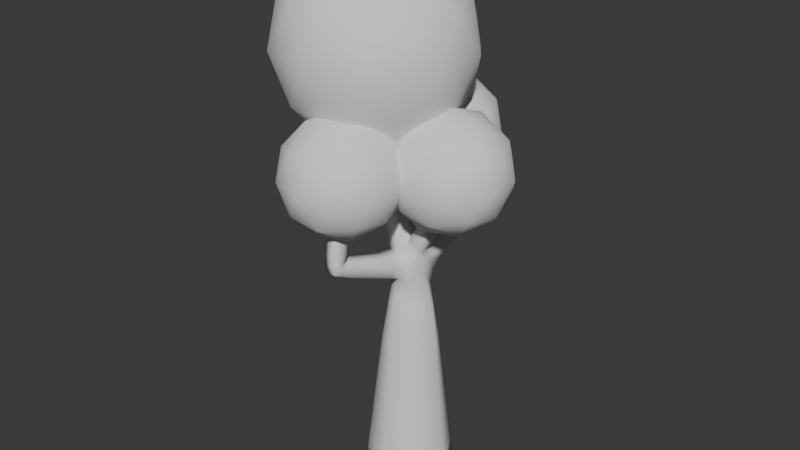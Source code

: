 # Source: Tree3.blend  (saved by Blender 4.3.34; exported with 4.5.12 LTS)
import bpy
from mathutils import Matrix  # noqa: F401  (used for matrix-valued properties, if any)

bpy.ops.wm.read_factory_settings(use_empty=True)
scene = bpy.context.scene
scene.name = 'Scene'

# ---- collections
col_collection = bpy.data.collections.new('Collection'); scene.collection.children.link(col_collection)

# ---- world
world_world = bpy.data.worlds.new('World'); scene.world = world_world
world_world.use_nodes = True; world_world.node_tree.nodes.clear()
_N = world_world.node_tree.nodes; _L = world_world.node_tree.links
n0 = _N.new('ShaderNodeOutputWorld'); n0.name = 'World Output'; n0.location = (300, 300)
n1 = _N.new('ShaderNodeBackground'); n1.name = 'Background'; n1.location = (10, 300)
n1.inputs[0].default_value = (0.05088, 0.05088, 0.05088, 1.0)
_L.new(n1.outputs[0], n0.inputs[0])
n0.is_active_output = True
world_world.color = (0.05088, 0.05088, 0.05088)
world_world.sun_shadow_jitter_overblur = 0.0

# ---- meshes
me_cube_001 = bpy.data.meshes.new('Cube.001')
me_cube_001.from_pydata([(0.4143, -0.4143, 0.0), (-0.4143, -0.4143, 0.0), (-0.4143, 0.4143, 0.0), (0.4143, 0.4143, 0.0), (0.25, -0.25, 2.0), (-0.25, -0.25, 2.0), (-0.25, 0.25, 2.0), (0.25, 0.25, 2.0), (-0.5302, -0.1313, 4.205), (-0.536, 0.04282, 4.174), (-0.3636, 0.05527, 4.212), (-0.3579, -0.1189, 4.243), (-0.6508, 0.3142, 5.419), (-0.6515, 0.4801, 5.358), (-0.4753, 0.4864, 5.373), (-0.4746, 0.3204, 5.434), (-0.1618, -1.178, 3.291), (-0.3329, -1.133, 3.285), (-0.2983, -0.9872, 3.38), (-0.1272, -1.032, 3.386), (-0.2028, -1.069, 4.055), (-0.3727, -1.023, 4.039), (-0.3242, -0.8545, 4.012), (-0.1542, -0.901, 4.028), (0.3408, 0.8674, 3.618), (0.5058, 0.8148, 3.654), (0.4426, 0.6669, 3.728), (0.2775, 0.7196, 3.692), (0.02543, 0.9343, 4.275), (0.179, 0.8947, 4.353), (0.1368, 0.7229, 4.349), (-0.01679, 0.7625, 4.271), (0.5843, -0.0591, 4.056), (0.5659, -0.1568, 4.056), (0.4786, -0.1404, 4.1), (0.4969, -0.0427, 4.1), (0.3602, -0.3602, 0.6582), (-0.3602, -0.3602, 0.6582), (-0.3602, 0.3602, 0.6582), (0.3602, 0.3602, 0.6582), (0.3201, -0.3201, 1.147), (-0.3201, -0.3201, 1.147), (-0.3201, 0.3201, 1.147), (0.3201, 0.3201, 1.147), (0.2838, -0.2838, 1.588), (-0.2838, -0.2838, 1.588), (-0.2838, 0.2838, 1.588), (0.2838, 0.2838, 1.588), (0.2011, -0.2011, 2.428), (-0.2011, -0.2011, 2.428), (-0.2011, 0.2011, 2.428), (0.2011, 0.2011, 2.428), (0.1665, -0.1665, 2.731), (-0.1665, -0.1665, 2.731), (-0.1665, 0.1665, 2.731), (0.1665, 0.1665, 2.731), (-0.1875, -0.1641, 3.214), (-0.2291, 0.106, 3.232), (0.02207, 0.131, 3.316), (0.02307, -0.1211, 3.327), (-0.2795, -0.1409, 3.447), (-0.2993, 0.09163, 3.447), (-0.08129, 0.1102, 3.528), (-0.0615, -0.1223, 3.528), (-0.3448, -0.1388, 3.644), (-0.3633, 0.07856, 3.644), (-0.1595, 0.09591, 3.72), (-0.141, -0.1215, 3.72), (-0.4063, -0.1369, 3.829), (-0.4236, 0.06625, 3.829), (-0.2332, 0.08246, 3.9), (-0.2159, -0.1207, 3.9), (-0.4652, -0.135, 4.006), (-0.4813, 0.05446, 4.006), (-0.3037, 0.06958, 4.073), (-0.2876, -0.1199, 4.073), (-0.5492, -0.06935, 4.38), (-0.5499, 0.09663, 4.319), (-0.3737, 0.1028, 4.334), (-0.373, -0.06314, 4.395), (-0.5637, -0.01457, 4.528), (-0.5644, 0.1514, 4.467), (-0.3882, 0.1576, 4.482), (-0.3875, -0.008352, 4.543), (-0.5782, 0.04022, 4.677), (-0.5789, 0.2062, 4.616), (-0.4027, 0.2124, 4.631), (-0.402, 0.04644, 4.692), (-0.5928, 0.09501, 4.825), (-0.5934, 0.261, 4.764), (-0.4172, 0.2672, 4.779), (-0.4166, 0.1012, 4.84), (-0.6073, 0.1498, 4.974), (-0.6079, 0.3158, 4.913), (-0.4317, 0.322, 4.927), (-0.4311, 0.156, 4.989), (-0.6218, 0.2046, 5.122), (-0.6225, 0.3706, 5.061), (-0.4462, 0.3768, 5.076), (-0.4456, 0.2108, 5.137), (-0.6363, 0.2594, 5.271), (-0.637, 0.4254, 5.209), (-0.4608, 0.4316, 5.224), (-0.4601, 0.2656, 5.286), (0.06235, -0.308, 2.957), (-0.1822, -0.256, 2.957), (0.07743, -0.237, 3.196), (0.01424, -0.4943, 3.024), (-0.214, -0.4458, 3.024), (-0.2, -0.3795, 3.247), (0.02831, -0.428, 3.247), (-0.02966, -0.6643, 3.085), (-0.2431, -0.6189, 3.085), (-0.2299, -0.557, 3.294), (-0.0165, -0.6024, 3.294), (-0.07104, -0.8245, 3.142), (-0.2705, -0.7821, 3.142), (-0.2582, -0.7243, 3.338), (-0.05874, -0.7667, 3.338), (-0.1106, -0.9779, 3.198), (-0.2967, -0.9383, 3.198), (-0.2852, -0.8844, 3.38), (-0.09916, -0.9239, 3.38), (-0.176, -1.166, 3.497), (-0.346, -1.119, 3.48), (-0.2975, -0.951, 3.454), (-0.1275, -0.9975, 3.47), (-0.1827, -1.141, 3.636), (-0.3527, -1.095, 3.62), (-0.3041, -0.9269, 3.593), (-0.1342, -0.9734, 3.61), (-0.1894, -1.117, 3.776), (-0.3594, -1.071, 3.76), (-0.3108, -0.9027, 3.733), (-0.1409, -0.9493, 3.749), (-0.1961, -1.093, 3.915), (-0.366, -1.047, 3.899), (-0.3175, -0.8786, 3.873), (-0.1475, -0.9251, 3.889), (0.02842, 0.3267, 3.081), (0.248, 0.2146, 3.081), (0.2199, 0.07273, 3.255), (0.1144, 0.4739, 3.226), (0.3168, 0.3706, 3.226), (0.2532, 0.246, 3.405), (0.05083, 0.3493, 3.405), (0.1929, 0.6082, 3.359), (0.3795, 0.5129, 3.359), (0.3209, 0.3981, 3.524), (0.1343, 0.4933, 3.524), (0.2669, 0.7348, 3.484), (0.4387, 0.6471, 3.484), (0.3847, 0.5413, 3.636), (0.2129, 0.629, 3.636), (0.2739, 0.8851, 3.764), (0.4275, 0.8456, 3.842), (0.3853, 0.6738, 3.838), (0.2317, 0.7133, 3.76), (0.2118, 0.8974, 3.891), (0.3654, 0.8578, 3.97), (0.3231, 0.686, 3.966), (0.1695, 0.7256, 3.887), (0.1497, 0.9097, 4.019), (0.3033, 0.8701, 4.098), (0.261, 0.6983, 4.094), (0.1074, 0.7379, 4.015), (0.08754, 0.922, 4.147), (0.2411, 0.8824, 4.226), (0.1989, 0.7106, 4.221), (0.04532, 0.7502, 4.143), (0.2191, -0.1561, 3.235), (0.3313, 0.03875, 3.414), (0.2947, -0.1563, 3.414), (0.1204, -0.1235, 3.503), (0.157, 0.07147, 3.503), (0.391, 0.01567, 3.565), (0.3587, -0.1564, 3.565), (0.2049, -0.1275, 3.643), (0.2372, 0.04454, 3.643), (0.4445, -0.005041, 3.701), (0.4161, -0.1565, 3.701), (0.2807, -0.1311, 3.77), (0.3091, 0.02037, 3.77), (0.4939, -0.02416, 3.826), (0.4691, -0.1566, 3.826), (0.3507, -0.1344, 3.887), (0.3755, -0.001932, 3.887), (0.5403, -0.04209, 3.944), (0.5188, -0.1567, 3.944), (0.4163, -0.1375, 3.996), (0.4378, -0.02286, 3.996), (-0.05505, -0.2005, 3.205), (0.05025, -0.179, 3.262), (-0.08223, -0.1426, 3.271), (0.1483, -0.1965, 3.215), (0.1211, -0.1386, 3.281), (0.2195, -0.04168, 3.245), (-0.2392, -0.8777, 4.02), (-0.1785, -0.985, 4.042), (-0.6512, 0.3972, 5.389), (-0.1035, 0.1185, 3.274), (-0.5634, 0.4833, 5.365), (-0.2083, -0.02907, 3.223), (-0.4749, 0.4034, 5.404), (-0.1849, -0.21, 3.085), (-0.2057, -0.07501, 3.094), (-0.05993, -0.282, 2.957), (0.06989, -0.2725, 3.076), (-0.5762, 0.0, 0.0), (0.0, -0.5656, 0.0), (0.2335, 0.02926, 3.158), (0.1928, -0.1613, 2.983), (0.2339, 0.1437, 3.168), (0.1144, -0.2372, 2.844), (-0.5627, 0.3173, 5.427), (0.1382, 0.2707, 3.081), (0.02524, 0.2289, 3.199), (-0.1004, 0.2163, 3.156), (-0.06902, 0.2466, 2.906), (-0.1978, 0.1362, 2.982), (-0.2962, -0.01237, 2.731), (0.566, 0.0, 0.0), (-0.1743, -0.2112, 2.844), (-0.05206, -0.2372, 2.844), (0.0, -0.2845, 2.731), (0.2072, 0.1905, 2.906), (0.2713, 0.0, 2.731), (0.0, 0.3143, 2.731), (0.0, 0.5622, 0.0), (0.09744, 0.2466, 2.906), (-0.3485, -0.9385, 4.026), (-0.2877, -1.046, 4.047), (0.004318, 0.8484, 4.273), (0.06001, 0.7427, 4.31), (0.1579, 0.8088, 4.351), (0.1022, 0.9145, 4.314), (0.5406, -0.0509, 4.078), (0.4877, -0.09156, 4.1), (0.5222, -0.1486, 4.078), (0.5751, -0.108, 4.056), (0.3873, -0.3873, 0.3291), (0.0, -0.5115, 0.6582), (-0.3873, -0.3873, 0.3291), (-0.5222, 0.0, 0.6582), (-0.3873, 0.3873, 0.3291), (0.0, 0.5081, 0.6582), (0.3873, 0.3873, 0.3291), (0.512, 0.0, 0.6582), (0.3401, -0.3401, 0.9028), (0.0, -0.4713, 1.147), (-0.3401, -0.3401, 0.9028), (-0.482, 0.0, 1.147), (-0.3401, 0.3401, 0.9028), (0.0, 0.4679, 1.147), (0.3401, 0.3401, 0.9028), (0.4718, 0.0, 1.147), (0.3019, -0.3019, 1.368), (0.0, -0.4351, 1.588), (-0.3019, -0.3019, 1.368), (-0.4458, 0.0, 1.588), (-0.3019, 0.3019, 1.368), (0.0, 0.4317, 1.588), (0.3019, 0.3019, 1.368), (0.4356, 0.0, 1.588), (0.2669, -0.2669, 1.794), (0.0, -0.4013, 2.0), (-0.2669, -0.2669, 1.794), (-0.4119, 0.0, 2.0), (-0.2669, 0.2669, 1.794), (0.0, 0.3979, 2.0), (0.2669, 0.2669, 1.794), (0.4017, 0.0, 2.0), (0.2255, -0.2255, 2.214), (0.0, -0.3524, 2.428), (-0.2255, -0.2255, 2.214), (-0.363, 0.0, 2.428), (-0.2255, 0.2255, 2.214), (0.0, 0.3489, 2.428), (0.2255, 0.2255, 2.214), (0.3528, 0.0, 2.428), (0.1838, -0.1838, 2.58), (-0.1838, -0.1838, 2.58), (-0.1838, 0.1838, 2.58), (0.1838, 0.1838, 2.58), (-0.2335, -0.1525, 3.33), (-0.2894, -0.02463, 3.447), (-0.2642, 0.0988, 3.339), (-0.1903, 0.1009, 3.488), (-0.02961, 0.1206, 3.422), (-0.07139, -0.006077, 3.528), (-0.01921, -0.1217, 3.428), (0.02257, 0.004967, 3.322), (-0.1705, -0.1316, 3.488), (-0.3121, -0.1399, 3.545), (-0.354, -0.03014, 3.644), (-0.3313, 0.0851, 3.545), (-0.2614, 0.08724, 3.682), (-0.1204, 0.1031, 3.624), (-0.1502, -0.01279, 3.72), (-0.1012, -0.1219, 3.624), (-0.2429, -0.1302, 3.682), (-0.3756, -0.1379, 3.736), (-0.415, -0.03532, 3.829), (-0.3935, 0.07241, 3.736), (-0.3284, 0.07435, 3.865), (-0.1963, 0.08918, 3.81), (-0.2245, -0.01911, 3.9), (-0.1784, -0.1211, 3.81), (-0.3111, -0.1288, 3.865), (-0.4358, -0.136, 3.918), (-0.4733, -0.04028, 4.006), (-0.4525, 0.06035, 3.918), (-0.3925, 0.06202, 4.039), (-0.2684, 0.07602, 3.986), (-0.2956, -0.02516, 4.073), (-0.2517, -0.1203, 3.986), (-0.3764, -0.1275, 4.039), (-0.4977, -0.1332, 4.105), (-0.5331, -0.04426, 4.189), (-0.5086, 0.04864, 4.09), (-0.4498, 0.04905, 4.193), (-0.3337, 0.06242, 4.142), (-0.3608, -0.03182, 4.227), (-0.3227, -0.1194, 4.158), (-0.444, -0.1251, 4.224), (-0.5397, -0.1004, 4.292), (-0.5495, 0.01364, 4.349), (-0.5429, 0.06973, 4.246), (-0.4618, 0.09974, 4.326), (-0.3686, 0.07906, 4.273), (-0.3733, 0.01985, 4.364), (-0.3654, -0.09102, 4.319), (-0.4611, -0.06625, 4.387), (-0.5565, -0.04196, 4.454), (-0.5641, 0.06843, 4.498), (-0.5571, 0.124, 4.393), (-0.4763, 0.1545, 4.475), (-0.3809, 0.1302, 4.408), (-0.3878, 0.07464, 4.513), (-0.3803, -0.03575, 4.469), (-0.4756, -0.01146, 4.536), (-0.571, 0.01283, 4.603), (-0.5786, 0.1232, 4.646), (-0.5716, 0.1788, 4.541), (-0.4908, 0.2093, 4.623), (-0.3954, 0.185, 4.556), (-0.4024, 0.1294, 4.661), (-0.3948, 0.01904, 4.618), (-0.4901, 0.04333, 4.684), (-0.5855, 0.06761, 4.751), (-0.5931, 0.178, 4.795), (-0.5862, 0.2336, 4.69), (-0.5053, 0.2641, 4.772), (-0.4099, 0.2398, 4.705), (-0.4169, 0.1842, 4.81), (-0.4093, 0.07383, 4.766), (-0.5047, 0.09812, 4.833), (-0.6, 0.1224, 4.9), (-0.6076, 0.2328, 4.943), (-0.6007, 0.2884, 4.838), (-0.5198, 0.3189, 4.92), (-0.4245, 0.2946, 4.853), (-0.4314, 0.239, 4.958), (-0.4238, 0.1286, 4.915), (-0.5192, 0.1529, 4.981), (-0.6145, 0.1772, 5.048), (-0.6221, 0.2876, 5.092), (-0.6152, 0.3432, 4.987), (-0.5343, 0.3737, 5.068), (-0.439, 0.3494, 5.002), (-0.4459, 0.2938, 5.107), (-0.4383, 0.1834, 5.063), (-0.5337, 0.2077, 5.13), (-0.6291, 0.232, 5.197), (-0.6366, 0.3424, 5.24), (-0.6297, 0.398, 5.135), (-0.5489, 0.4285, 5.217), (-0.4535, 0.4042, 5.15), (-0.4604, 0.3486, 5.255), (-0.4528, 0.2382, 5.211), (-0.5482, 0.2625, 5.278), (-0.6436, 0.2868, 5.345), (-0.6442, 0.4528, 5.284), (-0.468, 0.459, 5.299), (-0.4674, 0.293, 5.36), (0.03829, -0.4011, 2.99), (-0.0999, -0.47, 3.024), (-0.1981, -0.3509, 2.99), (-0.207, -0.4126, 3.135), (-0.1937, -0.2718, 3.23), (-0.08582, -0.4038, 3.247), (0.05287, -0.3325, 3.222), (0.02128, -0.4612, 3.135), (-0.007714, -0.5793, 3.054), (-0.1364, -0.6416, 3.085), (-0.2286, -0.5323, 3.054), (-0.2365, -0.588, 3.189), (-0.2149, -0.4683, 3.27), (-0.1232, -0.5797, 3.294), (0.005906, -0.5152, 3.27), (-0.02308, -0.6333, 3.189), (-0.05035, -0.7444, 3.114), (-0.1707, -0.8033, 3.142), (-0.2568, -0.7005, 3.114), (-0.2643, -0.7532, 3.24), (-0.244, -0.6407, 3.316), (-0.1584, -0.7455, 3.338), (-0.03762, -0.6845, 3.316), (-0.06489, -0.7956, 3.24), (-0.09083, -0.9012, 3.17), (-0.2036, -0.9581, 3.198), (-0.2836, -0.8602, 3.17), (-0.2909, -0.9113, 3.289), (-0.2717, -0.8043, 3.359), (-0.1922, -0.9041, 3.38), (-0.07895, -0.8453, 3.359), (-0.1049, -0.9509, 3.289), (-0.1362, -1.078, 3.245), (-0.2474, -1.155, 3.288), (-0.3148, -1.036, 3.241), (-0.3156, -1.06, 3.332), (-0.2917, -0.9358, 3.38), (-0.2128, -1.01, 3.383), (-0.1132, -0.9779, 3.383), (-0.1445, -1.105, 3.339), (-0.1689, -1.172, 3.394), (-0.261, -1.142, 3.488), (-0.3395, -1.126, 3.383), (-0.3217, -1.035, 3.467), (-0.2979, -0.9691, 3.417), (-0.2125, -0.9742, 3.462), (-0.1273, -1.015, 3.428), (-0.1518, -1.082, 3.483), (-0.1794, -1.153, 3.566), (-0.2677, -1.118, 3.628), (-0.3493, -1.107, 3.55), (-0.3284, -1.011, 3.607), (-0.3008, -0.9389, 3.524), (-0.2192, -0.9501, 3.601), (-0.1308, -0.9854, 3.54), (-0.1584, -1.057, 3.623), (-0.186, -1.129, 3.706), (-0.2744, -1.094, 3.768), (-0.356, -1.083, 3.69), (-0.3351, -0.9868, 3.746), (-0.3075, -0.9148, 3.663), (-0.2258, -0.926, 3.741), (-0.1375, -0.9613, 3.679), (-0.1651, -1.033, 3.763), (-0.1927, -1.105, 3.846), (-0.2811, -1.07, 3.907), (-0.3627, -1.059, 3.83), (-0.3418, -0.9626, 3.886), (-0.3142, -0.8907, 3.803), (-0.2325, -0.9019, 3.881), (-0.1442, -0.9372, 3.819), (-0.1718, -1.009, 3.902), (-0.1994, -1.081, 3.985), (-0.3694, -1.035, 3.969), (-0.3209, -0.8666, 3.942), (-0.1509, -0.9131, 3.959), (0.07142, 0.4003, 3.154), (0.2156, 0.4223, 3.226), (0.2824, 0.2926, 3.154), (0.285, 0.3083, 3.316), (0.2365, 0.1594, 3.33), (0.152, 0.2977, 3.405), (0.03645, 0.2402, 3.361), (0.121, 0.1019, 3.286), (0.08263, 0.4116, 3.316), (0.1537, 0.5411, 3.293), (0.2862, 0.5606, 3.359), (0.3481, 0.4418, 3.293), (0.3502, 0.4555, 3.441), (0.287, 0.322, 3.465), (0.2276, 0.4457, 3.524), (0.09254, 0.4213, 3.465), (0.1636, 0.5508, 3.441), (0.2299, 0.6715, 3.421), (0.3528, 0.6909, 3.484), (0.4091, 0.58, 3.421), (0.4117, 0.5942, 3.56), (0.3528, 0.4697, 3.58), (0.2988, 0.5852, 3.636), (0.1736, 0.5612, 3.58), (0.2399, 0.6819, 3.56), (0.3038, 0.8011, 3.551), (0.4233, 0.8411, 3.636), (0.4722, 0.7309, 3.569), (0.4742, 0.7408, 3.691), (0.4136, 0.6041, 3.682), (0.3601, 0.6932, 3.71), (0.2452, 0.6743, 3.664), (0.3091, 0.7935, 3.655), (0.3073, 0.8763, 3.691), (0.3507, 0.8653, 3.803), (0.4667, 0.8302, 3.748), (0.4064, 0.7597, 3.84), (0.4139, 0.6703, 3.783), (0.3085, 0.6935, 3.799), (0.2546, 0.7165, 3.726), (0.2528, 0.7992, 3.762), (0.2428, 0.8913, 3.828), (0.2886, 0.8776, 3.931), (0.3964, 0.8517, 3.906), (0.3443, 0.7719, 3.968), (0.3542, 0.6799, 3.902), (0.2463, 0.7058, 3.927), (0.2006, 0.7195, 3.824), (0.1907, 0.8115, 3.889), (0.1807, 0.9036, 3.955), (0.2265, 0.8899, 4.058), (0.3343, 0.864, 4.034), (0.2821, 0.7842, 4.096), (0.2921, 0.6922, 4.03), (0.1842, 0.7181, 4.054), (0.1385, 0.7318, 3.951), (0.1285, 0.8238, 4.017), (0.1186, 0.9158, 4.083), (0.1643, 0.9022, 4.186), (0.2722, 0.8763, 4.162), (0.22, 0.7965, 4.224), (0.23, 0.7045, 4.158), (0.1221, 0.7304, 4.182), (0.07638, 0.744, 4.079), (0.06643, 0.8361, 4.145), (0.05649, 0.9281, 4.211), (0.2101, 0.8885, 4.289), (0.1679, 0.7168, 4.285), (0.01426, 0.7563, 4.207), (0.2756, 0.05574, 3.334), (0.313, -0.05875, 3.414), (0.2569, -0.1562, 3.324), (0.2075, -0.1399, 3.458), (0.07173, -0.1223, 3.415), (0.1387, -0.02603, 3.503), (0.08953, 0.1012, 3.409), (0.2441, 0.05511, 3.458), (0.3611, 0.02721, 3.489), (0.3748, -0.07036, 3.565), (0.3267, -0.1563, 3.489), (0.2818, -0.142, 3.604), (0.1626, -0.1255, 3.573), (0.221, -0.04149, 3.643), (0.1971, 0.058, 3.573), (0.3141, 0.03011, 3.604), (0.4177, 0.005315, 3.633), (0.4303, -0.08077, 3.701), (0.3874, -0.1564, 3.633), (0.3484, -0.1438, 3.735), (0.2428, -0.1293, 3.707), (0.2949, -0.05536, 3.77), (0.2731, 0.03246, 3.707), (0.3768, 0.007666, 3.735), (0.4692, -0.0146, 3.764), (0.4815, -0.09039, 3.826), (0.4426, -0.1566, 3.764), (0.4099, -0.1455, 3.856), (0.3157, -0.1327, 3.828), (0.3631, -0.06816, 3.887), (0.3423, 0.00922, 3.828), (0.4347, -0.01304, 3.856), (0.5171, -0.03312, 3.885), (0.5295, -0.0994, 3.944), (0.4939, -0.1567, 3.885), (0.4675, -0.1471, 3.97), (0.3835, -0.1359, 3.941), (0.4271, -0.08017, 3.996), (0.4067, -0.01239, 3.941), (0.4891, -0.03247, 3.97), (0.5623, -0.05059, 4.0), (0.5423, -0.1568, 4.0), (0.4474, -0.139, 4.048), (0.4674, -0.03278, 4.048), (0.5148, -0.04169, 4.024), (0.4574, -0.08586, 4.048), (0.4949, -0.1479, 4.024), (0.5523, -0.1037, 4.0), (0.4619, -0.02276, 3.913), (0.3951, -0.07417, 3.941), (0.4387, -0.1463, 3.913), (0.5055, -0.0949, 3.885), (0.4058, -0.002689, 3.796), (0.329, -0.06176, 3.828), (0.3791, -0.1447, 3.796), (0.4559, -0.08558, 3.764), (0.3454, 0.01889, 3.67), (0.258, -0.04842, 3.707), (0.3151, -0.1429, 3.67), (0.4025, -0.07557, 3.633), (0.2791, 0.04261, 3.531), (0.1799, -0.03376, 3.573), (0.2446, -0.1409, 3.531), (0.3439, -0.06456, 3.489), (0.1826, 0.07848, 3.372), (0.08063, -0.01053, 3.412), (0.1643, -0.1392, 3.37), (0.2662, -0.05022, 3.329), (0.03537, 0.8422, 4.209), (0.09106, 0.7365, 4.246), (0.189, 0.8026, 4.287), (0.1333, 0.9083, 4.25), (0.09749, 0.8299, 4.081), (0.1532, 0.7243, 4.118), (0.2511, 0.7904, 4.16), (0.1954, 0.8961, 4.122), (0.1596, 0.8177, 3.953), (0.2153, 0.712, 3.991), (0.3132, 0.7781, 4.032), (0.2575, 0.8838, 3.995), (0.2217, 0.8054, 3.826), (0.2774, 0.6997, 3.863), (0.3753, 0.7658, 3.904), (0.3196, 0.8715, 3.867), (0.281, 0.7964, 3.708), (0.3343, 0.6934, 3.754), (0.4403, 0.7502, 3.765), (0.387, 0.8532, 3.719), (0.2745, 0.7377, 3.607), (0.3294, 0.6392, 3.673), (0.4429, 0.6675, 3.625), (0.388, 0.766, 3.56), (0.2017, 0.6163, 3.501), (0.2632, 0.5154, 3.58), (0.3809, 0.5249, 3.501), (0.3195, 0.6258, 3.421), (0.1231, 0.4812, 3.379), (0.1898, 0.3717, 3.465), (0.3176, 0.3819, 3.379), (0.2509, 0.4914, 3.293), (0.05394, 0.3202, 3.257), (0.1365, 0.1998, 3.345), (0.2594, 0.226, 3.242), (0.1769, 0.3465, 3.154), (-0.1752, -0.9971, 3.972), (-0.2359, -0.8898, 3.951), (-0.3451, -0.9506, 3.956), (-0.2844, -1.058, 3.977), (-0.1685, -1.021, 3.832), (-0.2292, -0.9139, 3.811), (-0.3384, -0.9747, 3.816), (-0.2777, -1.082, 3.838), (-0.1618, -1.045, 3.693), (-0.2225, -0.9381, 3.671), (-0.3317, -0.9988, 3.677), (-0.271, -1.106, 3.698), (-0.1551, -1.069, 3.553), (-0.2158, -0.9622, 3.532), (-0.3251, -1.023, 3.537), (-0.2643, -1.13, 3.558), (-0.1481, -1.093, 3.411), (-0.2126, -0.9919, 3.422), (-0.3187, -1.048, 3.4), (-0.2542, -1.149, 3.388), (-0.1247, -1.028, 3.314), (-0.2025, -0.9568, 3.381), (-0.3033, -0.9857, 3.311), (-0.2255, -1.057, 3.243), (-0.08489, -0.8732, 3.264), (-0.1753, -0.8248, 3.359), (-0.2776, -0.8323, 3.264), (-0.1872, -0.8807, 3.17), (-0.04399, -0.7145, 3.215), (-0.1408, -0.6626, 3.316), (-0.2504, -0.6706, 3.215), (-0.1536, -0.7225, 3.114), (-0.0009039, -0.5472, 3.162), (-0.1045, -0.4917, 3.27), (-0.2218, -0.5003, 3.162), (-0.1181, -0.5558, 3.054), (0.04558, -0.3668, 3.106), (-0.07044, -0.3022, 3.226), (-0.1959, -0.3113, 3.11), (-0.07992, -0.376, 2.99), (-0.5555, 0.2899, 5.352), (-0.4677, 0.376, 5.329), (-0.5561, 0.4559, 5.291), (-0.6439, 0.3698, 5.314), (-0.5409, 0.2351, 5.204), (-0.4532, 0.3212, 5.181), (-0.5416, 0.4011, 5.143), (-0.6294, 0.315, 5.166), (-0.5264, 0.1803, 5.056), (-0.4387, 0.2664, 5.032), (-0.5271, 0.3463, 4.994), (-0.6149, 0.2602, 5.017), (-0.5119, 0.1255, 4.907), (-0.4241, 0.2116, 4.884), (-0.5126, 0.2915, 4.846), (-0.6003, 0.2054, 4.869), (-0.4974, 0.07072, 4.759), (-0.4096, 0.1568, 4.735), (-0.4981, 0.2367, 4.697), (-0.5858, 0.1506, 4.721), (-0.4829, 0.01593, 4.61), (-0.3951, 0.102, 4.587), (-0.4835, 0.1819, 4.549), (-0.5713, 0.09582, 4.572), (-0.4684, -0.03885, 4.462), (-0.3806, 0.04725, 4.439), (-0.469, 0.1271, 4.4), (-0.5568, 0.04103, 4.424), (-0.4526, -0.09569, 4.306), (-0.367, -0.005983, 4.296), (-0.4558, 0.07439, 4.26), (-0.5413, -0.01531, 4.269), (-0.4102, -0.1263, 4.132), (-0.3282, -0.02849, 4.15), (-0.4212, 0.05553, 4.116), (-0.5032, -0.04227, 4.098), (-0.3437, -0.1281, 3.952), (-0.2601, -0.02214, 3.986), (-0.3605, 0.06819, 3.952), (-0.4441, -0.0378, 3.918), (-0.277, -0.1295, 3.773), (-0.1874, -0.01595, 3.81), (-0.2949, 0.0808, 3.773), (-0.3845, -0.03273, 3.736), (-0.2067, -0.1309, 3.585), (-0.1108, -0.009432, 3.624), (-0.2258, 0.09408, 3.585), (-0.3217, -0.02738, 3.545), (-0.1264, -0.1371, 3.379), (-0.02441, -0.0005549, 3.425), (-0.1469, 0.1097, 3.381), (-0.2489, -0.02685, 3.335), (0.31, 0.0, 2.58), (0.0, 0.3316, 2.58), (-0.327, 0.0, 2.58), (0.0, -0.3227, 2.58), (0.3773, 0.0, 2.214), (0.0, 0.3734, 2.214), (-0.3875, 0.0, 2.214), (0.0, -0.3768, 2.214), (0.4186, 0.0, 1.794), (0.0, 0.4148, 1.794), (-0.4288, 0.0, 1.794), (0.0, -0.4182, 1.794), (0.4537, 0.0, 1.368), (0.0, 0.4498, 1.368), (-0.4639, 0.0, 1.368), (0.0, -0.4532, 1.368), (0.2, 0.01463, 2.945), (-0.1861, -0.0375, 2.913), (0.0, 0.0, 0.0), (-0.5631, 0.4003, 5.396), (-0.2635, -0.9618, 4.034), (0.1313, -0.2169, 3.03), (-0.5492, 0.0, 0.3291), (0.08112, 0.8286, 4.312), (0.5314, -0.09976, 4.078), (0.0, -0.5386, 0.3291), (0.0, 0.5351, 0.3291), (0.539, 0.0, 0.3291), (0.0, -0.4914, 0.9028), (-0.5021, 0.0, 0.9028), (0.0, 0.488, 0.9028), (0.4919, 0.0, 0.9028)], [], [(56, 191, 193), (106, 194, 192), (757, 248, 36, 247), (756, 254, 39, 245), (755, 252, 38, 243), (754, 250, 37, 241), (753, 240, 0, 221), (57, 205, 202), (752, 246, 3, 228), (751, 242, 1, 209), (750, 238, 33, 239), (140, 212, 210), (749, 234, 29, 235), (748, 244, 2, 208), (747, 211, 170, 194), (139, 217, 216), (139, 218, 217), (746, 230, 21, 231), (745, 201, 13, 199), (53, 223, 222), (53, 224, 223), (744, 208, 2, 228), (743, 205, 57, 219), (742, 210, 170, 211), (55, 229, 225), (55, 227, 229), (741, 258, 41, 249), (740, 260, 42, 251), (739, 262, 43, 253), (738, 256, 40, 255), (737, 266, 45, 257), (736, 268, 46, 259), (735, 270, 47, 261), (734, 264, 44, 263), (733, 274, 5, 265), (732, 276, 6, 267), (731, 278, 7, 269), (730, 272, 4, 271), (729, 281, 49, 273), (728, 282, 50, 275), (727, 283, 51, 277), (726, 280, 48, 279), (725, 286, 57, 202), (724, 288, 58, 200), (723, 290, 59, 291), (722, 284, 56, 193), (721, 295, 61, 285), (720, 297, 62, 287), (719, 299, 63, 289), (718, 293, 60, 292), (717, 303, 65, 294), (716, 305, 66, 296), (715, 307, 67, 298), (714, 301, 64, 300), (713, 311, 69, 302), (712, 313, 70, 304), (711, 315, 71, 306), (710, 309, 68, 308), (709, 319, 73, 310), (708, 321, 74, 312), (707, 323, 75, 314), (706, 317, 72, 316), (705, 327, 9, 318), (704, 329, 10, 320), (703, 331, 11, 322), (702, 325, 8, 324), (701, 335, 77, 326), (700, 337, 78, 328), (699, 339, 79, 330), (698, 333, 76, 332), (697, 343, 81, 334), (696, 345, 82, 336), (695, 347, 83, 338), (694, 341, 80, 340), (693, 351, 85, 342), (692, 353, 86, 344), (691, 355, 87, 346), (690, 349, 84, 348), (689, 359, 89, 350), (688, 361, 90, 352), (687, 363, 91, 354), (686, 357, 88, 356), (685, 367, 93, 358), (684, 369, 94, 360), (683, 371, 95, 362), (682, 365, 92, 364), (681, 375, 97, 366), (680, 377, 98, 368), (679, 379, 99, 370), (678, 373, 96, 372), (677, 382, 101, 374), (676, 383, 102, 376), (675, 384, 103, 378), (674, 381, 100, 380), (673, 387, 105, 206), (672, 389, 56, 204), (671, 391, 106, 191), (670, 385, 104, 207), (669, 395, 108, 386), (668, 397, 109, 388), (667, 399, 110, 390), (666, 393, 107, 392), (665, 403, 112, 394), (664, 405, 113, 396), (663, 407, 114, 398), (662, 401, 111, 400), (661, 411, 116, 402), (660, 413, 117, 404), (659, 415, 118, 406), (658, 409, 115, 408), (657, 419, 120, 410), (656, 421, 121, 412), (655, 423, 122, 414), (654, 417, 119, 416), (653, 427, 17, 418), (652, 429, 18, 420), (651, 431, 19, 422), (650, 425, 16, 424), (649, 435, 124, 426), (648, 437, 125, 428), (647, 439, 126, 430), (646, 433, 123, 432), (645, 443, 128, 434), (644, 445, 129, 436), (643, 447, 130, 438), (642, 441, 127, 440), (641, 451, 132, 442), (640, 453, 133, 444), (639, 455, 134, 446), (638, 449, 131, 448), (637, 458, 136, 450), (636, 459, 137, 452), (635, 460, 138, 454), (634, 457, 135, 456), (633, 463, 140, 215), (632, 465, 141, 212), (631, 467, 58, 468), (630, 461, 139, 216), (629, 472, 143, 462), (628, 474, 144, 464), (627, 476, 145, 466), (626, 470, 142, 469), (625, 480, 147, 471), (624, 482, 148, 473), (623, 484, 149, 475), (622, 478, 146, 477), (621, 488, 151, 479), (620, 490, 152, 481), (619, 492, 153, 483), (618, 486, 150, 485), (617, 496, 25, 487), (616, 498, 26, 489), (615, 500, 27, 491), (614, 494, 24, 493), (613, 504, 155, 495), (612, 506, 156, 497), (611, 508, 157, 499), (610, 502, 154, 501), (609, 512, 159, 503), (608, 514, 160, 505), (607, 516, 161, 507), (606, 510, 158, 509), (605, 520, 163, 511), (604, 522, 164, 513), (603, 524, 165, 515), (602, 518, 162, 517), (601, 527, 167, 519), (600, 528, 168, 521), (599, 529, 169, 523), (598, 526, 166, 525), (597, 532, 170, 196), (596, 534, 59, 195), (595, 536, 58, 291), (594, 530, 141, 468), (593, 540, 172, 531), (592, 542, 173, 533), (591, 544, 174, 535), (590, 538, 171, 537), (589, 548, 176, 539), (588, 550, 177, 541), (587, 552, 178, 543), (586, 546, 175, 545), (585, 556, 180, 547), (584, 558, 181, 549), (583, 560, 182, 551), (582, 554, 179, 553), (581, 564, 184, 555), (580, 566, 185, 557), (579, 568, 186, 559), (578, 562, 183, 561), (577, 571, 188, 563), (576, 572, 189, 565), (575, 573, 190, 567), (574, 570, 187, 569), (573, 574, 569, 190), (35, 236, 574, 573), (236, 32, 570, 574), (572, 575, 567, 189), (34, 237, 575, 572), (237, 35, 573, 575), (571, 576, 565, 188), (33, 238, 576, 571), (238, 34, 572, 576), (570, 577, 563, 187), (32, 239, 577, 570), (239, 33, 571, 577), (568, 578, 561, 186), (190, 569, 578, 568), (569, 187, 562, 578), (566, 579, 559, 185), (189, 567, 579, 566), (567, 190, 568, 579), (564, 580, 557, 184), (188, 565, 580, 564), (565, 189, 566, 580), (562, 581, 555, 183), (187, 563, 581, 562), (563, 188, 564, 581), (560, 582, 553, 182), (186, 561, 582, 560), (561, 183, 554, 582), (558, 583, 551, 181), (185, 559, 583, 558), (559, 186, 560, 583), (556, 584, 549, 180), (184, 557, 584, 556), (557, 185, 558, 584), (554, 585, 547, 179), (183, 555, 585, 554), (555, 184, 556, 585), (552, 586, 545, 178), (182, 553, 586, 552), (553, 179, 546, 586), (550, 587, 543, 177), (181, 551, 587, 550), (551, 182, 552, 587), (548, 588, 541, 176), (180, 549, 588, 548), (549, 181, 550, 588), (546, 589, 539, 175), (179, 547, 589, 546), (547, 180, 548, 589), (544, 590, 537, 174), (178, 545, 590, 544), (545, 175, 538, 590), (542, 591, 535, 173), (177, 543, 591, 542), (543, 178, 544, 591), (540, 592, 533, 172), (176, 541, 592, 540), (541, 177, 542, 592), (538, 593, 531, 171), (175, 539, 593, 538), (539, 176, 540, 593), (536, 594, 468, 58), (174, 537, 594, 536), (537, 171, 530, 594), (534, 595, 291, 59), (173, 535, 595, 534), (535, 174, 536, 595), (532, 596, 195, 170), (172, 533, 596, 532), (533, 173, 534, 596), (530, 597, 196, 141), (171, 531, 597, 530), (531, 172, 532, 597), (529, 598, 525, 169), (31, 232, 598, 529), (232, 28, 526, 598), (528, 599, 523, 168), (30, 233, 599, 528), (233, 31, 529, 599), (527, 600, 521, 167), (29, 234, 600, 527), (234, 30, 528, 600), (526, 601, 519, 166), (28, 235, 601, 526), (235, 29, 527, 601), (524, 602, 517, 165), (169, 525, 602, 524), (525, 166, 518, 602), (522, 603, 515, 164), (168, 523, 603, 522), (523, 169, 524, 603), (520, 604, 513, 163), (167, 521, 604, 520), (521, 168, 522, 604), (518, 605, 511, 162), (166, 519, 605, 518), (519, 167, 520, 605), (516, 606, 509, 161), (165, 517, 606, 516), (517, 162, 510, 606), (514, 607, 507, 160), (164, 515, 607, 514), (515, 165, 516, 607), (512, 608, 505, 159), (163, 513, 608, 512), (513, 164, 514, 608), (510, 609, 503, 158), (162, 511, 609, 510), (511, 163, 512, 609), (508, 610, 501, 157), (161, 509, 610, 508), (509, 158, 502, 610), (506, 611, 499, 156), (160, 507, 611, 506), (507, 161, 508, 611), (504, 612, 497, 155), (159, 505, 612, 504), (505, 160, 506, 612), (502, 613, 495, 154), (158, 503, 613, 502), (503, 159, 504, 613), (500, 614, 493, 27), (157, 501, 614, 500), (501, 154, 494, 614), (498, 615, 491, 26), (156, 499, 615, 498), (499, 157, 500, 615), (496, 616, 489, 25), (155, 497, 616, 496), (497, 156, 498, 616), (494, 617, 487, 24), (154, 495, 617, 494), (495, 155, 496, 617), (492, 618, 485, 153), (27, 493, 618, 492), (493, 24, 486, 618), (490, 619, 483, 152), (26, 491, 619, 490), (491, 27, 492, 619), (488, 620, 481, 151), (25, 489, 620, 488), (489, 26, 490, 620), (486, 621, 479, 150), (24, 487, 621, 486), (487, 25, 488, 621), (484, 622, 477, 149), (153, 485, 622, 484), (485, 150, 478, 622), (482, 623, 475, 148), (152, 483, 623, 482), (483, 153, 484, 623), (480, 624, 473, 147), (151, 481, 624, 480), (481, 152, 482, 624), (478, 625, 471, 146), (150, 479, 625, 478), (479, 151, 480, 625), (476, 626, 469, 145), (149, 477, 626, 476), (477, 146, 470, 626), (474, 627, 466, 144), (148, 475, 627, 474), (475, 149, 476, 627), (472, 628, 464, 143), (147, 473, 628, 472), (473, 148, 474, 628), (470, 629, 462, 142), (146, 471, 629, 470), (471, 147, 472, 629), (467, 630, 216, 58), (145, 469, 630, 467), (469, 142, 461, 630), (465, 631, 468, 141), (144, 466, 631, 465), (466, 145, 467, 631), (463, 632, 212, 140), (143, 464, 632, 463), (464, 144, 465, 632), (461, 633, 215, 139), (142, 462, 633, 461), (462, 143, 463, 633), (460, 634, 456, 138), (23, 198, 634, 460), (198, 20, 457, 634), (459, 635, 454, 137), (22, 197, 635, 459), (197, 23, 460, 635), (458, 636, 452, 136), (21, 230, 636, 458), (230, 22, 459, 636), (457, 637, 450, 135), (20, 231, 637, 457), (231, 21, 458, 637), (455, 638, 448, 134), (138, 456, 638, 455), (456, 135, 449, 638), (453, 639, 446, 133), (137, 454, 639, 453), (454, 138, 455, 639), (451, 640, 444, 132), (136, 452, 640, 451), (452, 137, 453, 640), (449, 641, 442, 131), (135, 450, 641, 449), (450, 136, 451, 641), (447, 642, 440, 130), (134, 448, 642, 447), (448, 131, 441, 642), (445, 643, 438, 129), (133, 446, 643, 445), (446, 134, 447, 643), (443, 644, 436, 128), (132, 444, 644, 443), (444, 133, 445, 644), (441, 645, 434, 127), (131, 442, 645, 441), (442, 132, 443, 645), (439, 646, 432, 126), (130, 440, 646, 439), (440, 127, 433, 646), (437, 647, 430, 125), (129, 438, 647, 437), (438, 130, 439, 647), (435, 648, 428, 124), (128, 436, 648, 435), (436, 129, 437, 648), (433, 649, 426, 123), (127, 434, 649, 433), (434, 128, 435, 649), (431, 650, 424, 19), (126, 432, 650, 431), (432, 123, 425, 650), (429, 651, 422, 18), (125, 430, 651, 429), (430, 126, 431, 651), (427, 652, 420, 17), (124, 428, 652, 427), (428, 125, 429, 652), (425, 653, 418, 16), (123, 426, 653, 425), (426, 124, 427, 653), (423, 654, 416, 122), (19, 424, 654, 423), (424, 16, 417, 654), (421, 655, 414, 121), (18, 422, 655, 421), (422, 19, 423, 655), (419, 656, 412, 120), (17, 420, 656, 419), (420, 18, 421, 656), (417, 657, 410, 119), (16, 418, 657, 417), (418, 17, 419, 657), (415, 658, 408, 118), (122, 416, 658, 415), (416, 119, 409, 658), (413, 659, 406, 117), (121, 414, 659, 413), (414, 122, 415, 659), (411, 660, 404, 116), (120, 412, 660, 411), (412, 121, 413, 660), (409, 661, 402, 115), (119, 410, 661, 409), (410, 120, 411, 661), (407, 662, 400, 114), (118, 408, 662, 407), (408, 115, 401, 662), (405, 663, 398, 113), (117, 406, 663, 405), (406, 118, 407, 663), (403, 664, 396, 112), (116, 404, 664, 403), (404, 117, 405, 664), (401, 665, 394, 111), (115, 402, 665, 401), (402, 116, 403, 665), (399, 666, 392, 110), (114, 400, 666, 399), (400, 111, 393, 666), (397, 667, 390, 109), (113, 398, 667, 397), (398, 114, 399, 667), (395, 668, 388, 108), (112, 396, 668, 395), (396, 113, 397, 668), (393, 669, 386, 107), (111, 394, 669, 393), (394, 112, 395, 669), (391, 670, 207, 106), (110, 392, 670, 391), (392, 107, 385, 670), (389, 671, 191, 56), (109, 390, 671, 389), (390, 110, 391, 671), (387, 672, 204, 105), (108, 388, 672, 387), (388, 109, 389, 672), (385, 673, 206, 104), (107, 386, 673, 385), (386, 108, 387, 673), (384, 674, 380, 103), (15, 214, 674, 384), (214, 12, 381, 674), (383, 675, 378, 102), (14, 203, 675, 383), (203, 15, 384, 675), (382, 676, 376, 101), (13, 201, 676, 382), (201, 14, 383, 676), (381, 677, 374, 100), (12, 199, 677, 381), (199, 13, 382, 677), (379, 678, 372, 99), (103, 380, 678, 379), (380, 100, 373, 678), (377, 679, 370, 98), (102, 378, 679, 377), (378, 103, 379, 679), (375, 680, 368, 97), (101, 376, 680, 375), (376, 102, 377, 680), (373, 681, 366, 96), (100, 374, 681, 373), (374, 101, 375, 681), (371, 682, 364, 95), (99, 372, 682, 371), (372, 96, 365, 682), (369, 683, 362, 94), (98, 370, 683, 369), (370, 99, 371, 683), (367, 684, 360, 93), (97, 368, 684, 367), (368, 98, 369, 684), (365, 685, 358, 92), (96, 366, 685, 365), (366, 97, 367, 685), (363, 686, 356, 91), (95, 364, 686, 363), (364, 92, 357, 686), (361, 687, 354, 90), (94, 362, 687, 361), (362, 95, 363, 687), (359, 688, 352, 89), (93, 360, 688, 359), (360, 94, 361, 688), (357, 689, 350, 88), (92, 358, 689, 357), (358, 93, 359, 689), (355, 690, 348, 87), (91, 356, 690, 355), (356, 88, 349, 690), (353, 691, 346, 86), (90, 354, 691, 353), (354, 91, 355, 691), (351, 692, 344, 85), (89, 352, 692, 351), (352, 90, 353, 692), (349, 693, 342, 84), (88, 350, 693, 349), (350, 89, 351, 693), (347, 694, 340, 83), (87, 348, 694, 347), (348, 84, 341, 694), (345, 695, 338, 82), (86, 346, 695, 345), (346, 87, 347, 695), (343, 696, 336, 81), (85, 344, 696, 343), (344, 86, 345, 696), (341, 697, 334, 80), (84, 342, 697, 341), (342, 85, 343, 697), (339, 698, 332, 79), (83, 340, 698, 339), (340, 80, 333, 698), (337, 699, 330, 78), (82, 338, 699, 337), (338, 83, 339, 699), (335, 700, 328, 77), (81, 336, 700, 335), (336, 82, 337, 700), (333, 701, 326, 76), (80, 334, 701, 333), (334, 81, 335, 701), (331, 702, 324, 11), (79, 332, 702, 331), (332, 76, 325, 702), (329, 703, 322, 10), (78, 330, 703, 329), (330, 79, 331, 703), (327, 704, 320, 9), (77, 328, 704, 327), (328, 78, 329, 704), (325, 705, 318, 8), (76, 326, 705, 325), (326, 77, 327, 705), (323, 706, 316, 75), (11, 324, 706, 323), (324, 8, 317, 706), (321, 707, 314, 74), (10, 322, 707, 321), (322, 11, 323, 707), (319, 708, 312, 73), (9, 320, 708, 319), (320, 10, 321, 708), (317, 709, 310, 72), (8, 318, 709, 317), (318, 9, 319, 709), (315, 710, 308, 71), (75, 316, 710, 315), (316, 72, 309, 710), (313, 711, 306, 70), (74, 314, 711, 313), (314, 75, 315, 711), (311, 712, 304, 69), (73, 312, 712, 311), (312, 74, 313, 712), (309, 713, 302, 68), (72, 310, 713, 309), (310, 73, 311, 713), (307, 714, 300, 67), (71, 308, 714, 307), (308, 68, 301, 714), (305, 715, 298, 66), (70, 306, 715, 305), (306, 71, 307, 715), (303, 716, 296, 65), (69, 304, 716, 303), (304, 70, 305, 716), (301, 717, 294, 64), (68, 302, 717, 301), (302, 69, 303, 717), (299, 718, 292, 63), (67, 300, 718, 299), (300, 64, 293, 718), (297, 719, 289, 62), (66, 298, 719, 297), (298, 67, 299, 719), (295, 720, 287, 61), (65, 296, 720, 295), (296, 66, 297, 720), (293, 721, 285, 60), (64, 294, 721, 293), (294, 65, 295, 721), (290, 722, 193, 59), (63, 292, 722, 290), (292, 60, 284, 722), (288, 723, 291, 58), (62, 289, 723, 288), (289, 63, 290, 723), (286, 724, 200, 57), (61, 287, 724, 286), (287, 62, 288, 724), (284, 725, 202, 56), (60, 285, 725, 284), (285, 61, 286, 725), (283, 726, 279, 51), (55, 226, 726, 283), (226, 52, 280, 726), (282, 727, 277, 50), (54, 227, 727, 282), (227, 55, 283, 727), (281, 728, 275, 49), (53, 220, 728, 281), (220, 54, 282, 728), (280, 729, 273, 48), (52, 224, 729, 280), (224, 53, 281, 729), (278, 730, 271, 7), (51, 279, 730, 278), (279, 48, 272, 730), (276, 731, 269, 6), (50, 277, 731, 276), (277, 51, 278, 731), (274, 732, 267, 5), (49, 275, 732, 274), (275, 50, 276, 732), (272, 733, 265, 4), (48, 273, 733, 272), (273, 49, 274, 733), (270, 734, 263, 47), (7, 271, 734, 270), (271, 4, 264, 734), (268, 735, 261, 46), (6, 269, 735, 268), (269, 7, 270, 735), (266, 736, 259, 45), (5, 267, 736, 266), (267, 6, 268, 736), (264, 737, 257, 44), (4, 265, 737, 264), (265, 5, 266, 737), (262, 738, 255, 43), (47, 263, 738, 262), (263, 44, 256, 738), (260, 739, 253, 42), (46, 261, 739, 260), (261, 47, 262, 739), (258, 740, 251, 41), (45, 259, 740, 258), (259, 46, 260, 740), (256, 741, 249, 40), (44, 257, 741, 256), (257, 45, 258, 741), (229, 218, 139), (229, 227, 218), (227, 54, 218), (225, 215, 140), (225, 229, 215), (229, 139, 215), (226, 742, 211, 52), (55, 225, 742, 226), (225, 140, 210, 742), (220, 743, 219, 54), (53, 222, 743, 220), (222, 105, 205, 743), (221, 744, 228, 3), (0, 209, 744, 221), (209, 1, 208, 744), (223, 213, 104), (223, 224, 213), (224, 52, 213), (222, 206, 105), (222, 223, 206), (223, 104, 206), (214, 745, 199, 12), (15, 203, 745, 214), (203, 14, 201, 745), (198, 746, 231, 20), (23, 197, 746, 198), (197, 22, 230, 746), (217, 219, 57), (217, 218, 219), (218, 54, 219), (216, 200, 58), (216, 217, 200), (217, 57, 200), (207, 747, 194, 106), (104, 213, 747, 207), (213, 52, 211, 747), (242, 748, 208, 1), (37, 243, 748, 242), (243, 38, 244, 748), (232, 749, 235, 28), (31, 233, 749, 232), (233, 30, 234, 749), (210, 196, 170), (210, 212, 196), (212, 141, 196), (236, 750, 239, 32), (35, 237, 750, 236), (237, 34, 238, 750), (240, 751, 209, 0), (36, 241, 751, 240), (241, 37, 242, 751), (244, 752, 228, 2), (38, 245, 752, 244), (245, 39, 246, 752), (202, 204, 56), (202, 205, 204), (205, 105, 204), (246, 753, 221, 3), (39, 247, 753, 246), (247, 36, 240, 753), (248, 754, 241, 36), (40, 249, 754, 248), (249, 41, 250, 754), (250, 755, 243, 37), (41, 251, 755, 250), (251, 42, 252, 755), (252, 756, 245, 38), (42, 253, 756, 252), (253, 43, 254, 756), (254, 757, 247, 39), (43, 255, 757, 254), (255, 40, 248, 757), (192, 195, 59), (192, 194, 195), (194, 170, 195), (193, 192, 59), (193, 191, 192), (191, 106, 192)])
me_cube_001.polygons.foreach_set('use_smooth', [True] * 776)
me_cube_001.update()
me_icosphere = bpy.data.meshes.new('Icosphere')
me_icosphere.from_pydata([(0.0, 0.0, -1.0), (0.7236, -0.5257, -0.4472), (-0.2764, -0.8506, -0.4472), (-0.8944, 0.0, -0.4472), (-0.2764, 0.8506, -0.4472), (0.7236, 0.5257, -0.4472), (0.2764, -0.8506, 0.4472), (-0.7236, -0.5257, 0.4472), (-0.7236, 0.5257, 0.4472), (0.2764, 0.8506, 0.4472), (0.8944, 0.0, 0.4472), (0.0, 0.0, 1.0), (-0.1625, -0.5, -0.8507), (0.4253, -0.309, -0.8507), (0.2629, -0.809, -0.5257), (0.8506, 0.0, -0.5257), (0.4253, 0.309, -0.8507), (-0.5257, 0.0, -0.8507), (-0.6882, -0.5, -0.5257), (-0.1625, 0.5, -0.8507), (-0.6882, 0.5, -0.5257), (0.2629, 0.809, -0.5257), (0.9511, -0.309, 0.0), (0.9511, 0.309, 0.0), (0.0, -1.0, 0.0), (0.5878, -0.809, 0.0), (-0.9511, -0.309, 0.0), (-0.5878, -0.809, 0.0), (-0.5878, 0.809, 0.0), (-0.9511, 0.309, 0.0), (0.5878, 0.809, 0.0), (0.0, 1.0, 0.0), (0.6882, -0.5, 0.5257), (-0.2629, -0.809, 0.5257), (-0.8506, 0.0, 0.5257), (-0.2629, 0.809, 0.5257), (0.6882, 0.5, 0.5257), (0.1625, -0.5, 0.8507), (0.5257, 0.0, 0.8507), (-0.4253, -0.309, 0.8507), (-0.4253, 0.309, 0.8507), (0.1625, 0.5, 0.8507), (0.1972, -0.7101, -1.626), (0.6347, -1.028, -1.292), (0.03014, -1.224, -1.292), (-0.3435, -0.7101, -1.292), (0.03014, -0.1959, -1.292), (0.6347, -0.3923, -1.292), (0.3643, -1.224, -0.7512), (-0.2402, -1.028, -0.7512), (-0.2402, -0.3923, -0.7512), (0.3643, -0.1959, -0.7512), (0.7379, -0.7101, -0.7512), (0.1972, -0.7101, -0.417), (0.09901, -1.012, -1.536), (0.4543, -0.8969, -1.536), (0.3561, -1.199, -1.339), (0.7115, -0.7101, -1.339), (0.4543, -0.5233, -1.536), (-0.1206, -0.7101, -1.536), (-0.2188, -1.012, -1.339), (0.09901, -0.4079, -1.536), (-0.2188, -0.4079, -1.339), (0.3561, -0.2211, -1.339), (0.7722, -0.8969, -1.022), (0.7722, -0.5233, -1.022), (0.1972, -1.315, -1.022), (0.5526, -1.199, -1.022), (-0.3777, -0.8969, -1.022), (-0.1581, -1.199, -1.022), (-0.1581, -0.2211, -1.022), (-0.3777, -0.5233, -1.022), (0.5526, -0.2211, -1.022), (0.1972, -0.1056, -1.022), (0.6133, -1.012, -0.7037), (0.03831, -1.199, -0.7037), (-0.317, -0.7101, -0.7037), (0.03831, -0.2211, -0.7037), (0.6133, -0.4079, -0.7037), (0.2954, -1.012, -0.5073), (0.515, -0.7101, -0.5073), (-0.0599, -0.8969, -0.5073), (-0.0599, -0.5233, -0.5073), (0.2954, -0.4079, -0.5073), (0.1972, 0.7658, -1.626), (0.6347, 0.448, -1.292), (0.03014, 0.2516, -1.292), (-0.3435, 0.7658, -1.292), (0.03014, 1.28, -1.292), (0.6347, 1.084, -1.292), (0.3643, 0.2516, -0.7512), (-0.2402, 0.448, -0.7512), (-0.2402, 1.084, -0.7512), (0.3643, 1.28, -0.7512), (0.7379, 0.7658, -0.7512), (0.1972, 0.7658, -0.417), (0.09901, 0.4636, -1.536), (0.4543, 0.579, -1.536), (0.3561, 0.2768, -1.339), (0.7115, 0.7658, -1.339), (0.4543, 0.9526, -1.536), (-0.1206, 0.7658, -1.536), (-0.2188, 0.4636, -1.339), (0.09901, 1.068, -1.536), (-0.2188, 1.068, -1.339), (0.3561, 1.255, -1.339), (0.7722, 0.579, -1.022), (0.7722, 0.9526, -1.022), (0.1972, 0.1613, -1.022), (0.5526, 0.2768, -1.022), (-0.3777, 0.579, -1.022), (-0.1581, 0.2768, -1.022), (-0.1581, 1.255, -1.022), (-0.3777, 0.9526, -1.022), (0.5526, 1.255, -1.022), (0.1972, 1.37, -1.022), (0.6133, 0.4636, -0.7037), (0.03831, 0.2768, -0.7037), (-0.317, 0.7658, -0.7037), (0.03831, 1.255, -0.7037), (0.6133, 1.068, -0.7037), (0.2954, 0.4636, -0.5073), (0.515, 0.7658, -0.5073), (-0.0599, 0.579, -0.5073), (-0.0599, 0.9526, -0.5073), (0.2954, 1.068, -0.5073), (0.8918, -0.01269, -1.626), (1.329, -0.3305, -1.292), (0.7247, -0.5269, -1.292), (0.3511, -0.01269, -1.292), (0.7247, 0.5015, -1.292), (1.329, 0.3051, -1.292), (1.059, -0.5269, -0.7512), (0.4543, -0.3305, -0.7512), (0.4543, 0.3051, -0.7512), (1.059, 0.5015, -0.7512), (1.432, -0.01269, -0.7512), (0.8918, -0.01269, -0.417), (0.7936, -0.315, -1.536), (1.149, -0.1995, -1.536), (1.051, -0.5018, -1.339), (1.406, -0.01269, -1.339), (1.149, 0.1741, -1.536), (0.574, -0.01269, -1.536), (0.4758, -0.315, -1.339), (0.7936, 0.2896, -1.536), (0.4758, 0.2896, -1.339), (1.051, 0.4764, -1.339), (1.467, -0.1995, -1.022), (1.467, 0.1741, -1.022), (0.8918, -0.6172, -1.022), (1.247, -0.5018, -1.022), (0.3168, -0.1995, -1.022), (0.5365, -0.5018, -1.022), (0.5365, 0.4764, -1.022), (0.3168, 0.1741, -1.022), (1.247, 0.4764, -1.022), (0.8918, 0.5918, -1.022), (1.308, -0.315, -0.7037), (0.7329, -0.5018, -0.7037), (0.3775, -0.01269, -0.7037), (0.7329, 0.4764, -0.7037), (1.308, 0.2896, -0.7037), (0.99, -0.315, -0.5073), (1.21, -0.01269, -0.5073), (0.6347, -0.1995, -0.5073), (0.6347, 0.1741, -0.5073), (0.99, 0.2896, -0.5073)], [], [(0, 13, 12), (1, 13, 15), (0, 12, 17), (0, 17, 19), (0, 19, 16), (1, 15, 22), (2, 14, 24), (3, 18, 26), (4, 20, 28), (5, 21, 30), (1, 22, 25), (2, 24, 27), (3, 26, 29), (4, 28, 31), (5, 30, 23), (6, 32, 37), (7, 33, 39), (8, 34, 40), (9, 35, 41), (10, 36, 38), (38, 41, 11), (38, 36, 41), (36, 9, 41), (41, 40, 11), (41, 35, 40), (35, 8, 40), (40, 39, 11), (40, 34, 39), (34, 7, 39), (39, 37, 11), (39, 33, 37), (33, 6, 37), (37, 38, 11), (37, 32, 38), (32, 10, 38), (23, 36, 10), (23, 30, 36), (30, 9, 36), (31, 35, 9), (31, 28, 35), (28, 8, 35), (29, 34, 8), (29, 26, 34), (26, 7, 34), (27, 33, 7), (27, 24, 33), (24, 6, 33), (25, 32, 6), (25, 22, 32), (22, 10, 32), (30, 31, 9), (30, 21, 31), (21, 4, 31), (28, 29, 8), (28, 20, 29), (20, 3, 29), (26, 27, 7), (26, 18, 27), (18, 2, 27), (24, 25, 6), (24, 14, 25), (14, 1, 25), (22, 23, 10), (22, 15, 23), (15, 5, 23), (16, 21, 5), (16, 19, 21), (19, 4, 21), (19, 20, 4), (19, 17, 20), (17, 3, 20), (17, 18, 3), (17, 12, 18), (12, 2, 18), (15, 16, 5), (15, 13, 16), (13, 0, 16), (12, 14, 2), (12, 13, 14), (13, 1, 14), (42, 55, 54), (43, 55, 57), (42, 54, 59), (42, 59, 61), (42, 61, 58), (43, 57, 64), (44, 56, 66), (45, 60, 68), (46, 62, 70), (47, 63, 72), (43, 64, 67), (44, 66, 69), (45, 68, 71), (46, 70, 73), (47, 72, 65), (48, 74, 79), (49, 75, 81), (50, 76, 82), (51, 77, 83), (52, 78, 80), (80, 83, 53), (80, 78, 83), (78, 51, 83), (83, 82, 53), (83, 77, 82), (77, 50, 82), (82, 81, 53), (82, 76, 81), (76, 49, 81), (81, 79, 53), (81, 75, 79), (75, 48, 79), (79, 80, 53), (79, 74, 80), (74, 52, 80), (65, 78, 52), (65, 72, 78), (72, 51, 78), (73, 77, 51), (73, 70, 77), (70, 50, 77), (71, 76, 50), (71, 68, 76), (68, 49, 76), (69, 75, 49), (69, 66, 75), (66, 48, 75), (67, 74, 48), (67, 64, 74), (64, 52, 74), (72, 73, 51), (72, 63, 73), (63, 46, 73), (70, 71, 50), (70, 62, 71), (62, 45, 71), (68, 69, 49), (68, 60, 69), (60, 44, 69), (66, 67, 48), (66, 56, 67), (56, 43, 67), (64, 65, 52), (64, 57, 65), (57, 47, 65), (58, 63, 47), (58, 61, 63), (61, 46, 63), (61, 62, 46), (61, 59, 62), (59, 45, 62), (59, 60, 45), (59, 54, 60), (54, 44, 60), (57, 58, 47), (57, 55, 58), (55, 42, 58), (54, 56, 44), (54, 55, 56), (55, 43, 56), (84, 97, 96), (85, 97, 99), (84, 96, 101), (84, 101, 103), (84, 103, 100), (85, 99, 106), (86, 98, 108), (87, 102, 110), (88, 104, 112), (89, 105, 114), (85, 106, 109), (86, 108, 111), (87, 110, 113), (88, 112, 115), (89, 114, 107), (90, 116, 121), (91, 117, 123), (92, 118, 124), (93, 119, 125), (94, 120, 122), (122, 125, 95), (122, 120, 125), (120, 93, 125), (125, 124, 95), (125, 119, 124), (119, 92, 124), (124, 123, 95), (124, 118, 123), (118, 91, 123), (123, 121, 95), (123, 117, 121), (117, 90, 121), (121, 122, 95), (121, 116, 122), (116, 94, 122), (107, 120, 94), (107, 114, 120), (114, 93, 120), (115, 119, 93), (115, 112, 119), (112, 92, 119), (113, 118, 92), (113, 110, 118), (110, 91, 118), (111, 117, 91), (111, 108, 117), (108, 90, 117), (109, 116, 90), (109, 106, 116), (106, 94, 116), (114, 115, 93), (114, 105, 115), (105, 88, 115), (112, 113, 92), (112, 104, 113), (104, 87, 113), (110, 111, 91), (110, 102, 111), (102, 86, 111), (108, 109, 90), (108, 98, 109), (98, 85, 109), (106, 107, 94), (106, 99, 107), (99, 89, 107), (100, 105, 89), (100, 103, 105), (103, 88, 105), (103, 104, 88), (103, 101, 104), (101, 87, 104), (101, 102, 87), (101, 96, 102), (96, 86, 102), (99, 100, 89), (99, 97, 100), (97, 84, 100), (96, 98, 86), (96, 97, 98), (97, 85, 98), (126, 139, 138), (127, 139, 141), (126, 138, 143), (126, 143, 145), (126, 145, 142), (127, 141, 148), (128, 140, 150), (129, 144, 152), (130, 146, 154), (131, 147, 156), (127, 148, 151), (128, 150, 153), (129, 152, 155), (130, 154, 157), (131, 156, 149), (132, 158, 163), (133, 159, 165), (134, 160, 166), (135, 161, 167), (136, 162, 164), (164, 167, 137), (164, 162, 167), (162, 135, 167), (167, 166, 137), (167, 161, 166), (161, 134, 166), (166, 165, 137), (166, 160, 165), (160, 133, 165), (165, 163, 137), (165, 159, 163), (159, 132, 163), (163, 164, 137), (163, 158, 164), (158, 136, 164), (149, 162, 136), (149, 156, 162), (156, 135, 162), (157, 161, 135), (157, 154, 161), (154, 134, 161), (155, 160, 134), (155, 152, 160), (152, 133, 160), (153, 159, 133), (153, 150, 159), (150, 132, 159), (151, 158, 132), (151, 148, 158), (148, 136, 158), (156, 157, 135), (156, 147, 157), (147, 130, 157), (154, 155, 134), (154, 146, 155), (146, 129, 155), (152, 153, 133), (152, 144, 153), (144, 128, 153), (150, 151, 132), (150, 140, 151), (140, 127, 151), (148, 149, 136), (148, 141, 149), (141, 131, 149), (142, 147, 131), (142, 145, 147), (145, 130, 147), (145, 146, 130), (145, 143, 146), (143, 129, 146), (143, 144, 129), (143, 138, 144), (138, 128, 144), (141, 142, 131), (141, 139, 142), (139, 126, 142), (138, 140, 128), (138, 139, 140), (139, 127, 140)])
me_icosphere.polygons.foreach_set('use_smooth', [True] * 320)
_uv = me_icosphere.uv_layers.new(name='UVMap')
_uv.uv.foreach_set('vector', [0.1818, 0.0, 0.2273, 0.07873, 0.1364, 0.07873, 0.2727, 0.1575, 0.3182, 0.07873, 0.3636, 0.1575, 0.9091, 0.0, 0.9545, 0.07873, 0.8636, 0.07873, 0.7273, 0.0, 0.7727, 0.07873, 0.6818, 0.07873, 0.5455, 0.0, 0.5909, 0.07873, 0.5, 0.07873, 0.2727, 0.1575, 0.3636, 0.1575, 0.3182, 0.2362, 0.09091, 0.1575, 0.1818, 0.1575, 0.1364, 0.2362, 0.8182, 0.1575, 0.9091, 0.1575, 0.8636, 0.2362, 0.6364, 0.1575, 0.7273, 0.1575, 0.6818, 0.2362, 0.4545, 0.1575, 0.5455, 0.1575, 0.5, 0.2362, 0.2727, 0.1575, 0.3182, 0.2362, 0.2273, 0.2362, 0.09091, 0.1575, 0.1364, 0.2362, 0.04546, 0.2362, 0.8182, 0.1575, 0.8636, 0.2362, 0.7727, 0.2362, 0.6364, 0.1575, 0.6818, 0.2362, 0.5909, 0.2362, 0.4545, 0.1575, 0.5, 0.2362, 0.4091, 0.2362, 0.1818, 0.3149, 0.2727, 0.3149, 0.2273, 0.3937, 0.0, 0.3149, 0.09091, 0.3149, 0.04546, 0.3937, 0.7273, 0.3149, 0.8182, 0.3149, 0.7727, 0.3937, 0.5455, 0.3149, 0.6364, 0.3149, 0.5909, 0.3937, 0.3636, 0.3149, 0.4545, 0.3149, 0.4091, 0.3937, 0.4091, 0.3937, 0.5, 0.3937, 0.4545, 0.4724, 0.4091, 0.3937, 0.4545, 0.3149, 0.5, 0.3937, 0.4545, 0.3149, 0.5455, 0.3149, 0.5, 0.3937, 0.5909, 0.3937, 0.6818, 0.3937, 0.6364, 0.4724, 0.5909, 0.3937, 0.6364, 0.3149, 0.6818, 0.3937, 0.6364, 0.3149, 0.7273, 0.3149, 0.6818, 0.3937, 0.7727, 0.3937, 0.8636, 0.3937, 0.8182, 0.4724, 0.7727, 0.3937, 0.8182, 0.3149, 0.8636, 0.3937, 0.8182, 0.3149, 0.9091, 0.3149, 0.8636, 0.3937, 0.04546, 0.3937, 0.1364, 0.3937, 0.09091, 0.4724, 0.04546, 0.3937, 0.09091, 0.3149, 0.1364, 0.3937, 0.09091, 0.3149, 0.1818, 0.3149, 0.1364, 0.3937, 0.2273, 0.3937, 0.3182, 0.3937, 0.2727, 0.4724, 0.2273, 0.3937, 0.2727, 0.3149, 0.3182, 0.3937, 0.2727, 0.3149, 0.3636, 0.3149, 0.3182, 0.3937, 0.4091, 0.2362, 0.4545, 0.3149, 0.3636, 0.3149, 0.4091, 0.2362, 0.5, 0.2362, 0.4545, 0.3149, 0.5, 0.2362, 0.5455, 0.3149, 0.4545, 0.3149, 0.5909, 0.2362, 0.6364, 0.3149, 0.5455, 0.3149, 0.5909, 0.2362, 0.6818, 0.2362, 0.6364, 0.3149, 0.6818, 0.2362, 0.7273, 0.3149, 0.6364, 0.3149, 0.7727, 0.2362, 0.8182, 0.3149, 0.7273, 0.3149, 0.7727, 0.2362, 0.8636, 0.2362, 0.8182, 0.3149, 0.8636, 0.2362, 0.9091, 0.3149, 0.8182, 0.3149, 0.04546, 0.2362, 0.09091, 0.3149, 0.0, 0.3149, 0.04546, 0.2362, 0.1364, 0.2362, 0.09091, 0.3149, 0.1364, 0.2362, 0.1818, 0.3149, 0.09091, 0.3149, 0.2273, 0.2362, 0.2727, 0.3149, 0.1818, 0.3149, 0.2273, 0.2362, 0.3182, 0.2362, 0.2727, 0.3149, 0.3182, 0.2362, 0.3636, 0.3149, 0.2727, 0.3149, 0.5, 0.2362, 0.5909, 0.2362, 0.5455, 0.3149, 0.5, 0.2362, 0.5455, 0.1575, 0.5909, 0.2362, 0.5455, 0.1575, 0.6364, 0.1575, 0.5909, 0.2362, 0.6818, 0.2362, 0.7727, 0.2362, 0.7273, 0.3149, 0.6818, 0.2362, 0.7273, 0.1575, 0.7727, 0.2362, 0.7273, 0.1575, 0.8182, 0.1575, 0.7727, 0.2362, 0.8636, 0.2362, 0.9545, 0.2362, 0.9091, 0.3149, 0.8636, 0.2362, 0.9091, 0.1575, 0.9545, 0.2362, 0.9091, 0.1575, 1.0, 0.1575, 0.9545, 0.2362, 0.1364, 0.2362, 0.2273, 0.2362, 0.1818, 0.3149, 0.1364, 0.2362, 0.1818, 0.1575, 0.2273, 0.2362, 0.1818, 0.1575, 0.2727, 0.1575, 0.2273, 0.2362, 0.3182, 0.2362, 0.4091, 0.2362, 0.3636, 0.3149, 0.3182, 0.2362, 0.3636, 0.1575, 0.4091, 0.2362, 0.3636, 0.1575, 0.4545, 0.1575, 0.4091, 0.2362, 0.5, 0.07873, 0.5455, 0.1575, 0.4545, 0.1575, 0.5, 0.07873, 0.5909, 0.07873, 0.5455, 0.1575, 0.5909, 0.07873, 0.6364, 0.1575, 0.5455, 0.1575, 0.6818, 0.07873, 0.7273, 0.1575, 0.6364, 0.1575, 0.6818, 0.07873, 0.7727, 0.07873, 0.7273, 0.1575, 0.7727, 0.07873, 0.8182, 0.1575, 0.7273, 0.1575, 0.8636, 0.07873, 0.9091, 0.1575, 0.8182, 0.1575, 0.8636, 0.07873, 0.9545, 0.07873, 0.9091, 0.1575, 0.9545, 0.07873, 1.0, 0.1575, 0.9091, 0.1575, 0.3636, 0.1575, 0.4091, 0.07873, 0.4545, 0.1575, 0.3636, 0.1575, 0.3182, 0.07873, 0.4091, 0.07873, 0.3182, 0.07873, 0.3636, 0.0, 0.4091, 0.07873, 0.1364, 0.07873, 0.1818, 0.1575, 0.09091, 0.1575, 0.1364, 0.07873, 0.2273, 0.07873, 0.1818, 0.1575, 0.2273, 0.07873, 0.2727, 0.1575, 0.1818, 0.1575, 0.1818, 0.0, 0.2273, 0.07873, 0.1364, 0.07873, 0.2727, 0.1575, 0.3182, 0.07873, 0.3636, 0.1575, 0.9091, 0.0, 0.9545, 0.07873, 0.8636, 0.07873, 0.7273, 0.0, 0.7727, 0.07873, 0.6818, 0.07873, 0.5455, 0.0, 0.5909, 0.07873, 0.5, 0.07873, 0.2727, 0.1575, 0.3636, 0.1575, 0.3182, 0.2362, 0.09091, 0.1575, 0.1818, 0.1575, 0.1364, 0.2362, 0.8182, 0.1575, 0.9091, 0.1575, 0.8636, 0.2362, 0.6364, 0.1575, 0.7273, 0.1575, 0.6818, 0.2362, 0.4545, 0.1575, 0.5455, 0.1575, 0.5, 0.2362, 0.2727, 0.1575, 0.3182, 0.2362, 0.2273, 0.2362, 0.09091, 0.1575, 0.1364, 0.2362, 0.04546, 0.2362, 0.8182, 0.1575, 0.8636, 0.2362, 0.7727, 0.2362, 0.6364, 0.1575, 0.6818, 0.2362, 0.5909, 0.2362, 0.4545, 0.1575, 0.5, 0.2362, 0.4091, 0.2362, 0.1818, 0.3149, 0.2727, 0.3149, 0.2273, 0.3937, 0.0, 0.3149, 0.09091, 0.3149, 0.04546, 0.3937, 0.7273, 0.3149, 0.8182, 0.3149, 0.7727, 0.3937, 0.5455, 0.3149, 0.6364, 0.3149, 0.5909, 0.3937, 0.3636, 0.3149, 0.4545, 0.3149, 0.4091, 0.3937, 0.4091, 0.3937, 0.5, 0.3937, 0.4545, 0.4724, 0.4091, 0.3937, 0.4545, 0.3149, 0.5, 0.3937, 0.4545, 0.3149, 0.5455, 0.3149, 0.5, 0.3937, 0.5909, 0.3937, 0.6818, 0.3937, 0.6364, 0.4724, 0.5909, 0.3937, 0.6364, 0.3149, 0.6818, 0.3937, 0.6364, 0.3149, 0.7273, 0.3149, 0.6818, 0.3937, 0.7727, 0.3937, 0.8636, 0.3937, 0.8182, 0.4724, 0.7727, 0.3937, 0.8182, 0.3149, 0.8636, 0.3937, 0.8182, 0.3149, 0.9091, 0.3149, 0.8636, 0.3937, 0.04546, 0.3937, 0.1364, 0.3937, 0.09091, 0.4724, 0.04546, 0.3937, 0.09091, 0.3149, 0.1364, 0.3937, 0.09091, 0.3149, 0.1818, 0.3149, 0.1364, 0.3937, 0.2273, 0.3937, 0.3182, 0.3937, 0.2727, 0.4724, 0.2273, 0.3937, 0.2727, 0.3149, 0.3182, 0.3937, 0.2727, 0.3149, 0.3636, 0.3149, 0.3182, 0.3937, 0.4091, 0.2362, 0.4545, 0.3149, 0.3636, 0.3149, 0.4091, 0.2362, 0.5, 0.2362, 0.4545, 0.3149, 0.5, 0.2362, 0.5455, 0.3149, 0.4545, 0.3149, 0.5909, 0.2362, 0.6364, 0.3149, 0.5455, 0.3149, 0.5909, 0.2362, 0.6818, 0.2362, 0.6364, 0.3149, 0.6818, 0.2362, 0.7273, 0.3149, 0.6364, 0.3149, 0.7727, 0.2362, 0.8182, 0.3149, 0.7273, 0.3149, 0.7727, 0.2362, 0.8636, 0.2362, 0.8182, 0.3149, 0.8636, 0.2362, 0.9091, 0.3149, 0.8182, 0.3149, 0.04546, 0.2362, 0.09091, 0.3149, 0.0, 0.3149, 0.04546, 0.2362, 0.1364, 0.2362, 0.09091, 0.3149, 0.1364, 0.2362, 0.1818, 0.3149, 0.09091, 0.3149, 0.2273, 0.2362, 0.2727, 0.3149, 0.1818, 0.3149, 0.2273, 0.2362, 0.3182, 0.2362, 0.2727, 0.3149, 0.3182, 0.2362, 0.3636, 0.3149, 0.2727, 0.3149, 0.5, 0.2362, 0.5909, 0.2362, 0.5455, 0.3149, 0.5, 0.2362, 0.5455, 0.1575, 0.5909, 0.2362, 0.5455, 0.1575, 0.6364, 0.1575, 0.5909, 0.2362, 0.6818, 0.2362, 0.7727, 0.2362, 0.7273, 0.3149, 0.6818, 0.2362, 0.7273, 0.1575, 0.7727, 0.2362, 0.7273, 0.1575, 0.8182, 0.1575, 0.7727, 0.2362, 0.8636, 0.2362, 0.9545, 0.2362, 0.9091, 0.3149, 0.8636, 0.2362, 0.9091, 0.1575, 0.9545, 0.2362, 0.9091, 0.1575, 1.0, 0.1575, 0.9545, 0.2362, 0.1364, 0.2362, 0.2273, 0.2362, 0.1818, 0.3149, 0.1364, 0.2362, 0.1818, 0.1575, 0.2273, 0.2362, 0.1818, 0.1575, 0.2727, 0.1575, 0.2273, 0.2362, 0.3182, 0.2362, 0.4091, 0.2362, 0.3636, 0.3149, 0.3182, 0.2362, 0.3636, 0.1575, 0.4091, 0.2362, 0.3636, 0.1575, 0.4545, 0.1575, 0.4091, 0.2362, 0.5, 0.07873, 0.5455, 0.1575, 0.4545, 0.1575, 0.5, 0.07873, 0.5909, 0.07873, 0.5455, 0.1575, 0.5909, 0.07873, 0.6364, 0.1575, 0.5455, 0.1575, 0.6818, 0.07873, 0.7273, 0.1575, 0.6364, 0.1575, 0.6818, 0.07873, 0.7727, 0.07873, 0.7273, 0.1575, 0.7727, 0.07873, 0.8182, 0.1575, 0.7273, 0.1575, 0.8636, 0.07873, 0.9091, 0.1575, 0.8182, 0.1575, 0.8636, 0.07873, 0.9545, 0.07873, 0.9091, 0.1575, 0.9545, 0.07873, 1.0, 0.1575, 0.9091, 0.1575, 0.3636, 0.1575, 0.4091, 0.07873, 0.4545, 0.1575, 0.3636, 0.1575, 0.3182, 0.07873, 0.4091, 0.07873, 0.3182, 0.07873, 0.3636, 0.0, 0.4091, 0.07873, 0.1364, 0.07873, 0.1818, 0.1575, 0.09091, 0.1575, 0.1364, 0.07873, 0.2273, 0.07873, 0.1818, 0.1575, 0.2273, 0.07873, 0.2727, 0.1575, 0.1818, 0.1575, 0.1818, 0.0, 0.2273, 0.07873, 0.1364, 0.07873, 0.2727, 0.1575, 0.3182, 0.07873, 0.3636, 0.1575, 0.9091, 0.0, 0.9545, 0.07873, 0.8636, 0.07873, 0.7273, 0.0, 0.7727, 0.07873, 0.6818, 0.07873, 0.5455, 0.0, 0.5909, 0.07873, 0.5, 0.07873, 0.2727, 0.1575, 0.3636, 0.1575, 0.3182, 0.2362, 0.09091, 0.1575, 0.1818, 0.1575, 0.1364, 0.2362, 0.8182, 0.1575, 0.9091, 0.1575, 0.8636, 0.2362, 0.6364, 0.1575, 0.7273, 0.1575, 0.6818, 0.2362, 0.4545, 0.1575, 0.5455, 0.1575, 0.5, 0.2362, 0.2727, 0.1575, 0.3182, 0.2362, 0.2273, 0.2362, 0.09091, 0.1575, 0.1364, 0.2362, 0.04546, 0.2362, 0.8182, 0.1575, 0.8636, 0.2362, 0.7727, 0.2362, 0.6364, 0.1575, 0.6818, 0.2362, 0.5909, 0.2362, 0.4545, 0.1575, 0.5, 0.2362, 0.4091, 0.2362, 0.1818, 0.3149, 0.2727, 0.3149, 0.2273, 0.3937, 0.0, 0.3149, 0.09091, 0.3149, 0.04546, 0.3937, 0.7273, 0.3149, 0.8182, 0.3149, 0.7727, 0.3937, 0.5455, 0.3149, 0.6364, 0.3149, 0.5909, 0.3937, 0.3636, 0.3149, 0.4545, 0.3149, 0.4091, 0.3937, 0.4091, 0.3937, 0.5, 0.3937, 0.4545, 0.4724, 0.4091, 0.3937, 0.4545, 0.3149, 0.5, 0.3937, 0.4545, 0.3149, 0.5455, 0.3149, 0.5, 0.3937, 0.5909, 0.3937, 0.6818, 0.3937, 0.6364, 0.4724, 0.5909, 0.3937, 0.6364, 0.3149, 0.6818, 0.3937, 0.6364, 0.3149, 0.7273, 0.3149, 0.6818, 0.3937, 0.7727, 0.3937, 0.8636, 0.3937, 0.8182, 0.4724, 0.7727, 0.3937, 0.8182, 0.3149, 0.8636, 0.3937, 0.8182, 0.3149, 0.9091, 0.3149, 0.8636, 0.3937, 0.04546, 0.3937, 0.1364, 0.3937, 0.09091, 0.4724, 0.04546, 0.3937, 0.09091, 0.3149, 0.1364, 0.3937, 0.09091, 0.3149, 0.1818, 0.3149, 0.1364, 0.3937, 0.2273, 0.3937, 0.3182, 0.3937, 0.2727, 0.4724, 0.2273, 0.3937, 0.2727, 0.3149, 0.3182, 0.3937, 0.2727, 0.3149, 0.3636, 0.3149, 0.3182, 0.3937, 0.4091, 0.2362, 0.4545, 0.3149, 0.3636, 0.3149, 0.4091, 0.2362, 0.5, 0.2362, 0.4545, 0.3149, 0.5, 0.2362, 0.5455, 0.3149, 0.4545, 0.3149, 0.5909, 0.2362, 0.6364, 0.3149, 0.5455, 0.3149, 0.5909, 0.2362, 0.6818, 0.2362, 0.6364, 0.3149, 0.6818, 0.2362, 0.7273, 0.3149, 0.6364, 0.3149, 0.7727, 0.2362, 0.8182, 0.3149, 0.7273, 0.3149, 0.7727, 0.2362, 0.8636, 0.2362, 0.8182, 0.3149, 0.8636, 0.2362, 0.9091, 0.3149, 0.8182, 0.3149, 0.04546, 0.2362, 0.09091, 0.3149, 0.0, 0.3149, 0.04546, 0.2362, 0.1364, 0.2362, 0.09091, 0.3149, 0.1364, 0.2362, 0.1818, 0.3149, 0.09091, 0.3149, 0.2273, 0.2362, 0.2727, 0.3149, 0.1818, 0.3149, 0.2273, 0.2362, 0.3182, 0.2362, 0.2727, 0.3149, 0.3182, 0.2362, 0.3636, 0.3149, 0.2727, 0.3149, 0.5, 0.2362, 0.5909, 0.2362, 0.5455, 0.3149, 0.5, 0.2362, 0.5455, 0.1575, 0.5909, 0.2362, 0.5455, 0.1575, 0.6364, 0.1575, 0.5909, 0.2362, 0.6818, 0.2362, 0.7727, 0.2362, 0.7273, 0.3149, 0.6818, 0.2362, 0.7273, 0.1575, 0.7727, 0.2362, 0.7273, 0.1575, 0.8182, 0.1575, 0.7727, 0.2362, 0.8636, 0.2362, 0.9545, 0.2362, 0.9091, 0.3149, 0.8636, 0.2362, 0.9091, 0.1575, 0.9545, 0.2362, 0.9091, 0.1575, 1.0, 0.1575, 0.9545, 0.2362, 0.1364, 0.2362, 0.2273, 0.2362, 0.1818, 0.3149, 0.1364, 0.2362, 0.1818, 0.1575, 0.2273, 0.2362, 0.1818, 0.1575, 0.2727, 0.1575, 0.2273, 0.2362, 0.3182, 0.2362, 0.4091, 0.2362, 0.3636, 0.3149, 0.3182, 0.2362, 0.3636, 0.1575, 0.4091, 0.2362, 0.3636, 0.1575, 0.4545, 0.1575, 0.4091, 0.2362, 0.5, 0.07873, 0.5455, 0.1575, 0.4545, 0.1575, 0.5, 0.07873, 0.5909, 0.07873, 0.5455, 0.1575, 0.5909, 0.07873, 0.6364, 0.1575, 0.5455, 0.1575, 0.6818, 0.07873, 0.7273, 0.1575, 0.6364, 0.1575, 0.6818, 0.07873, 0.7727, 0.07873, 0.7273, 0.1575, 0.7727, 0.07873, 0.8182, 0.1575, 0.7273, 0.1575, 0.8636, 0.07873, 0.9091, 0.1575, 0.8182, 0.1575, 0.8636, 0.07873, 0.9545, 0.07873, 0.9091, 0.1575, 0.9545, 0.07873, 1.0, 0.1575, 0.9091, 0.1575, 0.3636, 0.1575, 0.4091, 0.07873, 0.4545, 0.1575, 0.3636, 0.1575, 0.3182, 0.07873, 0.4091, 0.07873, 0.3182, 0.07873, 0.3636, 0.0, 0.4091, 0.07873, 0.1364, 0.07873, 0.1818, 0.1575, 0.09091, 0.1575, 0.1364, 0.07873, 0.2273, 0.07873, 0.1818, 0.1575, 0.2273, 0.07873, 0.2727, 0.1575, 0.1818, 0.1575, 0.1818, 0.0, 0.2273, 0.07873, 0.1364, 0.07873, 0.2727, 0.1575, 0.3182, 0.07873, 0.3636, 0.1575, 0.9091, 0.0, 0.9545, 0.07873, 0.8636, 0.07873, 0.7273, 0.0, 0.7727, 0.07873, 0.6818, 0.07873, 0.5455, 0.0, 0.5909, 0.07873, 0.5, 0.07873, 0.2727, 0.1575, 0.3636, 0.1575, 0.3182, 0.2362, 0.09091, 0.1575, 0.1818, 0.1575, 0.1364, 0.2362, 0.8182, 0.1575, 0.9091, 0.1575, 0.8636, 0.2362, 0.6364, 0.1575, 0.7273, 0.1575, 0.6818, 0.2362, 0.4545, 0.1575, 0.5455, 0.1575, 0.5, 0.2362, 0.2727, 0.1575, 0.3182, 0.2362, 0.2273, 0.2362, 0.09091, 0.1575, 0.1364, 0.2362, 0.04546, 0.2362, 0.8182, 0.1575, 0.8636, 0.2362, 0.7727, 0.2362, 0.6364, 0.1575, 0.6818, 0.2362, 0.5909, 0.2362, 0.4545, 0.1575, 0.5, 0.2362, 0.4091, 0.2362, 0.1818, 0.3149, 0.2727, 0.3149, 0.2273, 0.3937, 0.0, 0.3149, 0.09091, 0.3149, 0.04546, 0.3937, 0.7273, 0.3149, 0.8182, 0.3149, 0.7727, 0.3937, 0.5455, 0.3149, 0.6364, 0.3149, 0.5909, 0.3937, 0.3636, 0.3149, 0.4545, 0.3149, 0.4091, 0.3937, 0.4091, 0.3937, 0.5, 0.3937, 0.4545, 0.4724, 0.4091, 0.3937, 0.4545, 0.3149, 0.5, 0.3937, 0.4545, 0.3149, 0.5455, 0.3149, 0.5, 0.3937, 0.5909, 0.3937, 0.6818, 0.3937, 0.6364, 0.4724, 0.5909, 0.3937, 0.6364, 0.3149, 0.6818, 0.3937, 0.6364, 0.3149, 0.7273, 0.3149, 0.6818, 0.3937, 0.7727, 0.3937, 0.8636, 0.3937, 0.8182, 0.4724, 0.7727, 0.3937, 0.8182, 0.3149, 0.8636, 0.3937, 0.8182, 0.3149, 0.9091, 0.3149, 0.8636, 0.3937, 0.04546, 0.3937, 0.1364, 0.3937, 0.09091, 0.4724, 0.04546, 0.3937, 0.09091, 0.3149, 0.1364, 0.3937, 0.09091, 0.3149, 0.1818, 0.3149, 0.1364, 0.3937, 0.2273, 0.3937, 0.3182, 0.3937, 0.2727, 0.4724, 0.2273, 0.3937, 0.2727, 0.3149, 0.3182, 0.3937, 0.2727, 0.3149, 0.3636, 0.3149, 0.3182, 0.3937, 0.4091, 0.2362, 0.4545, 0.3149, 0.3636, 0.3149, 0.4091, 0.2362, 0.5, 0.2362, 0.4545, 0.3149, 0.5, 0.2362, 0.5455, 0.3149, 0.4545, 0.3149, 0.5909, 0.2362, 0.6364, 0.3149, 0.5455, 0.3149, 0.5909, 0.2362, 0.6818, 0.2362, 0.6364, 0.3149, 0.6818, 0.2362, 0.7273, 0.3149, 0.6364, 0.3149, 0.7727, 0.2362, 0.8182, 0.3149, 0.7273, 0.3149, 0.7727, 0.2362, 0.8636, 0.2362, 0.8182, 0.3149, 0.8636, 0.2362, 0.9091, 0.3149, 0.8182, 0.3149, 0.04546, 0.2362, 0.09091, 0.3149, 0.0, 0.3149, 0.04546, 0.2362, 0.1364, 0.2362, 0.09091, 0.3149, 0.1364, 0.2362, 0.1818, 0.3149, 0.09091, 0.3149, 0.2273, 0.2362, 0.2727, 0.3149, 0.1818, 0.3149, 0.2273, 0.2362, 0.3182, 0.2362, 0.2727, 0.3149, 0.3182, 0.2362, 0.3636, 0.3149, 0.2727, 0.3149, 0.5, 0.2362, 0.5909, 0.2362, 0.5455, 0.3149, 0.5, 0.2362, 0.5455, 0.1575, 0.5909, 0.2362, 0.5455, 0.1575, 0.6364, 0.1575, 0.5909, 0.2362, 0.6818, 0.2362, 0.7727, 0.2362, 0.7273, 0.3149, 0.6818, 0.2362, 0.7273, 0.1575, 0.7727, 0.2362, 0.7273, 0.1575, 0.8182, 0.1575, 0.7727, 0.2362, 0.8636, 0.2362, 0.9545, 0.2362, 0.9091, 0.3149, 0.8636, 0.2362, 0.9091, 0.1575, 0.9545, 0.2362, 0.9091, 0.1575, 1.0, 0.1575, 0.9545, 0.2362, 0.1364, 0.2362, 0.2273, 0.2362, 0.1818, 0.3149, 0.1364, 0.2362, 0.1818, 0.1575, 0.2273, 0.2362, 0.1818, 0.1575, 0.2727, 0.1575, 0.2273, 0.2362, 0.3182, 0.2362, 0.4091, 0.2362, 0.3636, 0.3149, 0.3182, 0.2362, 0.3636, 0.1575, 0.4091, 0.2362, 0.3636, 0.1575, 0.4545, 0.1575, 0.4091, 0.2362, 0.5, 0.07873, 0.5455, 0.1575, 0.4545, 0.1575, 0.5, 0.07873, 0.5909, 0.07873, 0.5455, 0.1575, 0.5909, 0.07873, 0.6364, 0.1575, 0.5455, 0.1575, 0.6818, 0.07873, 0.7273, 0.1575, 0.6364, 0.1575, 0.6818, 0.07873, 0.7727, 0.07873, 0.7273, 0.1575, 0.7727, 0.07873, 0.8182, 0.1575, 0.7273, 0.1575, 0.8636, 0.07873, 0.9091, 0.1575, 0.8182, 0.1575, 0.8636, 0.07873, 0.9545, 0.07873, 0.9091, 0.1575, 0.9545, 0.07873, 1.0, 0.1575, 0.9091, 0.1575, 0.3636, 0.1575, 0.4091, 0.07873, 0.4545, 0.1575, 0.3636, 0.1575, 0.3182, 0.07873, 0.4091, 0.07873, 0.3182, 0.07873, 0.3636, 0.0, 0.4091, 0.07873, 0.1364, 0.07873, 0.1818, 0.1575, 0.09091, 0.1575, 0.1364, 0.07873, 0.2273, 0.07873, 0.1818, 0.1575, 0.2273, 0.07873, 0.2727, 0.1575, 0.1818, 0.1575])
me_icosphere.update()

# ---- objects
ob_tree3 = bpy.data.objects.new('Tree3', me_cube_001)
ob_icosphere = bpy.data.objects.new('Icosphere', me_icosphere)

# ---- transforms, parenting, visibility, modifiers, constraints
ob_tree3.location = (0.0, 0.0, 0.0)
ob_icosphere.location = (-0.5195, 0.0, 5.665)
ob_icosphere.scale = (1.235, 1.235, 1.235)

# ---- collection membership
col_collection.objects.link(ob_tree3)
col_collection.objects.link(ob_icosphere)

# ---- scene / render settings (as saved in the file)
scene.frame_start = 1; scene.frame_end = 250; scene.frame_set(1)
scene.render.engine = 'BLENDER_EEVEE_NEXT'
bpy.context.view_layer.update()

# ---- added for rendering (the .blend has no active camera and no usable light): camera, sun
cam_auto = bpy.data.cameras.new('AutoCamera')
cam_auto.lens = 50.0
cam_auto.sensor_width = 36.0
cam_auto.clip_end = 1000.0
ob_auto_camera = bpy.data.objects.new('AutoCamera', cam_auto)
scene.collection.objects.link(ob_auto_camera)
ob_auto_camera.location = (7.4009, -9.0881, 9.53148)
ob_auto_camera.rotation_euler = (1.09748, -7.21219e-08, 0.694738)
scene.camera = ob_auto_camera
light_auto_sun = bpy.data.lights.new('AutoSun', 'SUN')
light_auto_sun.energy = 3.0
light_auto_sun.angle = 0.0523599
ob_auto_sun = bpy.data.objects.new('AutoSun', light_auto_sun)
scene.collection.objects.link(ob_auto_sun)
ob_auto_sun.rotation_euler = (0.872665, 0.174533, 0.523599)
bpy.context.view_layer.update()
